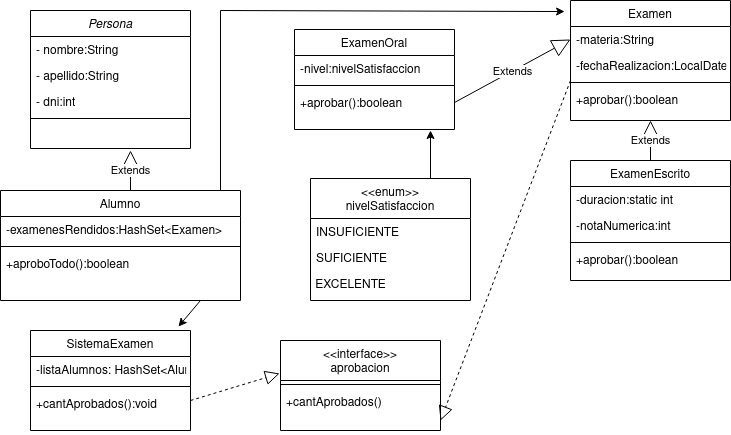

The diagram above was exported from draw.io. Its source (the exported page's mxGraphModel, read from the mxfile embedded in the PNG):
<mxGraphModel dx="810" dy="483" grid="1" gridSize="10" guides="1" tooltips="1" connect="1" arrows="1" fold="1" page="1" pageScale="1" pageWidth="827" pageHeight="1169" math="0" shadow="0">
  <root>
    <mxCell id="WIyWlLk6GJQsqaUBKTNV-0" />
    <mxCell id="WIyWlLk6GJQsqaUBKTNV-1" parent="WIyWlLk6GJQsqaUBKTNV-0" />
    <mxCell id="zkfFHV4jXpPFQw0GAbJ--0" value="Persona" style="swimlane;fontStyle=2;align=center;verticalAlign=top;childLayout=stackLayout;horizontal=1;startSize=26;horizontalStack=0;resizeParent=1;resizeLast=0;collapsible=1;marginBottom=0;rounded=0;shadow=0;strokeWidth=1;" parent="WIyWlLk6GJQsqaUBKTNV-1" vertex="1">
      <mxGeometry x="70" y="40" width="160" height="138" as="geometry">
        <mxRectangle x="230" y="140" width="160" height="26" as="alternateBounds" />
      </mxGeometry>
    </mxCell>
    <mxCell id="zkfFHV4jXpPFQw0GAbJ--1" value="- nombre:String" style="text;align=left;verticalAlign=top;spacingLeft=4;spacingRight=4;overflow=hidden;rotatable=0;points=[[0,0.5],[1,0.5]];portConstraint=eastwest;" parent="zkfFHV4jXpPFQw0GAbJ--0" vertex="1">
      <mxGeometry y="26" width="160" height="26" as="geometry" />
    </mxCell>
    <mxCell id="zkfFHV4jXpPFQw0GAbJ--2" value="- apellido:String" style="text;align=left;verticalAlign=top;spacingLeft=4;spacingRight=4;overflow=hidden;rotatable=0;points=[[0,0.5],[1,0.5]];portConstraint=eastwest;rounded=0;shadow=0;html=0;" parent="zkfFHV4jXpPFQw0GAbJ--0" vertex="1">
      <mxGeometry y="52" width="160" height="26" as="geometry" />
    </mxCell>
    <mxCell id="zkfFHV4jXpPFQw0GAbJ--3" value="- dni:int" style="text;align=left;verticalAlign=top;spacingLeft=4;spacingRight=4;overflow=hidden;rotatable=0;points=[[0,0.5],[1,0.5]];portConstraint=eastwest;rounded=0;shadow=0;html=0;" parent="zkfFHV4jXpPFQw0GAbJ--0" vertex="1">
      <mxGeometry y="78" width="160" height="26" as="geometry" />
    </mxCell>
    <mxCell id="zkfFHV4jXpPFQw0GAbJ--4" value="" style="line;html=1;strokeWidth=1;align=left;verticalAlign=middle;spacingTop=-1;spacingLeft=3;spacingRight=3;rotatable=0;labelPosition=right;points=[];portConstraint=eastwest;" parent="zkfFHV4jXpPFQw0GAbJ--0" vertex="1">
      <mxGeometry y="104" width="160" height="8" as="geometry" />
    </mxCell>
    <mxCell id="zkfFHV4jXpPFQw0GAbJ--6" value="Examen" style="swimlane;fontStyle=0;align=center;verticalAlign=top;childLayout=stackLayout;horizontal=1;startSize=26;horizontalStack=0;resizeParent=1;resizeLast=0;collapsible=1;marginBottom=0;rounded=0;shadow=0;strokeWidth=1;" parent="WIyWlLk6GJQsqaUBKTNV-1" vertex="1">
      <mxGeometry x="610" y="30" width="160" height="120" as="geometry">
        <mxRectangle x="130" y="380" width="160" height="26" as="alternateBounds" />
      </mxGeometry>
    </mxCell>
    <mxCell id="zkfFHV4jXpPFQw0GAbJ--7" value="-materia:String" style="text;align=left;verticalAlign=top;spacingLeft=4;spacingRight=4;overflow=hidden;rotatable=0;points=[[0,0.5],[1,0.5]];portConstraint=eastwest;" parent="zkfFHV4jXpPFQw0GAbJ--6" vertex="1">
      <mxGeometry y="26" width="160" height="26" as="geometry" />
    </mxCell>
    <mxCell id="zkfFHV4jXpPFQw0GAbJ--8" value="-fechaRealizacion:LocalDate" style="text;align=left;verticalAlign=top;spacingLeft=4;spacingRight=4;overflow=hidden;rotatable=0;points=[[0,0.5],[1,0.5]];portConstraint=eastwest;rounded=0;shadow=0;html=0;" parent="zkfFHV4jXpPFQw0GAbJ--6" vertex="1">
      <mxGeometry y="52" width="160" height="26" as="geometry" />
    </mxCell>
    <mxCell id="zkfFHV4jXpPFQw0GAbJ--9" value="" style="line;html=1;strokeWidth=1;align=left;verticalAlign=middle;spacingTop=-1;spacingLeft=3;spacingRight=3;rotatable=0;labelPosition=right;points=[];portConstraint=eastwest;" parent="zkfFHV4jXpPFQw0GAbJ--6" vertex="1">
      <mxGeometry y="78" width="160" height="8" as="geometry" />
    </mxCell>
    <mxCell id="zkfFHV4jXpPFQw0GAbJ--10" value="+aprobar():boolean" style="text;align=left;verticalAlign=top;spacingLeft=4;spacingRight=4;overflow=hidden;rotatable=0;points=[[0,0.5],[1,0.5]];portConstraint=eastwest;fontStyle=0" parent="zkfFHV4jXpPFQw0GAbJ--6" vertex="1">
      <mxGeometry y="86" width="160" height="26" as="geometry" />
    </mxCell>
    <mxCell id="zkfFHV4jXpPFQw0GAbJ--17" value="Alumno" style="swimlane;fontStyle=0;align=center;verticalAlign=top;childLayout=stackLayout;horizontal=1;startSize=26;horizontalStack=0;resizeParent=1;resizeLast=0;collapsible=1;marginBottom=0;rounded=0;shadow=0;strokeWidth=1;" parent="WIyWlLk6GJQsqaUBKTNV-1" vertex="1">
      <mxGeometry x="40" y="220" width="240" height="110" as="geometry">
        <mxRectangle x="550" y="140" width="160" height="26" as="alternateBounds" />
      </mxGeometry>
    </mxCell>
    <mxCell id="zkfFHV4jXpPFQw0GAbJ--18" value="-examenesRendidos:HashSet&lt;Examen&gt;" style="text;align=left;verticalAlign=top;spacingLeft=4;spacingRight=4;overflow=hidden;rotatable=0;points=[[0,0.5],[1,0.5]];portConstraint=eastwest;" parent="zkfFHV4jXpPFQw0GAbJ--17" vertex="1">
      <mxGeometry y="26" width="240" height="26" as="geometry" />
    </mxCell>
    <mxCell id="zkfFHV4jXpPFQw0GAbJ--23" value="" style="line;html=1;strokeWidth=1;align=left;verticalAlign=middle;spacingTop=-1;spacingLeft=3;spacingRight=3;rotatable=0;labelPosition=right;points=[];portConstraint=eastwest;" parent="zkfFHV4jXpPFQw0GAbJ--17" vertex="1">
      <mxGeometry y="52" width="240" height="8" as="geometry" />
    </mxCell>
    <mxCell id="zkfFHV4jXpPFQw0GAbJ--24" value="+aproboTodo():boolean" style="text;align=left;verticalAlign=top;spacingLeft=4;spacingRight=4;overflow=hidden;rotatable=0;points=[[0,0.5],[1,0.5]];portConstraint=eastwest;" parent="zkfFHV4jXpPFQw0GAbJ--17" vertex="1">
      <mxGeometry y="60" width="240" height="26" as="geometry" />
    </mxCell>
    <mxCell id="TgUki2zkhTkezRP5CL15-37" value="" style="endArrow=classic;html=1;rounded=0;entryX=0.925;entryY=-0.04;entryDx=0;entryDy=0;entryPerimeter=0;" edge="1" parent="zkfFHV4jXpPFQw0GAbJ--17" target="TgUki2zkhTkezRP5CL15-17">
      <mxGeometry width="50" height="50" relative="1" as="geometry">
        <mxPoint x="200" y="110" as="sourcePoint" />
        <mxPoint x="200" y="62" as="targetPoint" />
      </mxGeometry>
    </mxCell>
    <mxCell id="TgUki2zkhTkezRP5CL15-0" value="ExamenEscrito" style="swimlane;fontStyle=0;align=center;verticalAlign=top;childLayout=stackLayout;horizontal=1;startSize=26;horizontalStack=0;resizeParent=1;resizeLast=0;collapsible=1;marginBottom=0;rounded=0;shadow=0;strokeWidth=1;" vertex="1" parent="WIyWlLk6GJQsqaUBKTNV-1">
      <mxGeometry x="610" y="190" width="160" height="120" as="geometry">
        <mxRectangle x="130" y="380" width="160" height="26" as="alternateBounds" />
      </mxGeometry>
    </mxCell>
    <mxCell id="TgUki2zkhTkezRP5CL15-1" value="-duracion:static int" style="text;align=left;verticalAlign=top;spacingLeft=4;spacingRight=4;overflow=hidden;rotatable=0;points=[[0,0.5],[1,0.5]];portConstraint=eastwest;" vertex="1" parent="TgUki2zkhTkezRP5CL15-0">
      <mxGeometry y="26" width="160" height="26" as="geometry" />
    </mxCell>
    <mxCell id="TgUki2zkhTkezRP5CL15-2" value="-notaNumerica:int" style="text;align=left;verticalAlign=top;spacingLeft=4;spacingRight=4;overflow=hidden;rotatable=0;points=[[0,0.5],[1,0.5]];portConstraint=eastwest;rounded=0;shadow=0;html=0;" vertex="1" parent="TgUki2zkhTkezRP5CL15-0">
      <mxGeometry y="52" width="160" height="26" as="geometry" />
    </mxCell>
    <mxCell id="TgUki2zkhTkezRP5CL15-3" value="" style="line;html=1;strokeWidth=1;align=left;verticalAlign=middle;spacingTop=-1;spacingLeft=3;spacingRight=3;rotatable=0;labelPosition=right;points=[];portConstraint=eastwest;" vertex="1" parent="TgUki2zkhTkezRP5CL15-0">
      <mxGeometry y="78" width="160" height="8" as="geometry" />
    </mxCell>
    <mxCell id="TgUki2zkhTkezRP5CL15-4" value="+aprobar():boolean" style="text;align=left;verticalAlign=top;spacingLeft=4;spacingRight=4;overflow=hidden;rotatable=0;points=[[0,0.5],[1,0.5]];portConstraint=eastwest;fontStyle=0" vertex="1" parent="TgUki2zkhTkezRP5CL15-0">
      <mxGeometry y="86" width="160" height="26" as="geometry" />
    </mxCell>
    <mxCell id="TgUki2zkhTkezRP5CL15-5" value="ExamenOral" style="swimlane;fontStyle=0;align=center;verticalAlign=top;childLayout=stackLayout;horizontal=1;startSize=26;horizontalStack=0;resizeParent=1;resizeLast=0;collapsible=1;marginBottom=0;rounded=0;shadow=0;strokeWidth=1;" vertex="1" parent="WIyWlLk6GJQsqaUBKTNV-1">
      <mxGeometry x="334" y="59" width="160" height="100" as="geometry">
        <mxRectangle x="130" y="380" width="160" height="26" as="alternateBounds" />
      </mxGeometry>
    </mxCell>
    <mxCell id="TgUki2zkhTkezRP5CL15-6" value="-nivel:nivelSatisfaccion" style="text;align=left;verticalAlign=top;spacingLeft=4;spacingRight=4;overflow=hidden;rotatable=0;points=[[0,0.5],[1,0.5]];portConstraint=eastwest;" vertex="1" parent="TgUki2zkhTkezRP5CL15-5">
      <mxGeometry y="26" width="160" height="26" as="geometry" />
    </mxCell>
    <mxCell id="TgUki2zkhTkezRP5CL15-8" value="" style="line;html=1;strokeWidth=1;align=left;verticalAlign=middle;spacingTop=-1;spacingLeft=3;spacingRight=3;rotatable=0;labelPosition=right;points=[];portConstraint=eastwest;" vertex="1" parent="TgUki2zkhTkezRP5CL15-5">
      <mxGeometry y="52" width="160" height="8" as="geometry" />
    </mxCell>
    <mxCell id="TgUki2zkhTkezRP5CL15-9" value="+aprobar():boolean" style="text;align=left;verticalAlign=top;spacingLeft=4;spacingRight=4;overflow=hidden;rotatable=0;points=[[0,0.5],[1,0.5]];portConstraint=eastwest;fontStyle=0" vertex="1" parent="TgUki2zkhTkezRP5CL15-5">
      <mxGeometry y="60" width="160" height="26" as="geometry" />
    </mxCell>
    <mxCell id="TgUki2zkhTkezRP5CL15-10" value="&lt;&lt;enum&gt;&gt;&#10;nivelSatisfaccion" style="swimlane;fontStyle=0;align=center;verticalAlign=top;childLayout=stackLayout;horizontal=1;startSize=40;horizontalStack=0;resizeParent=1;resizeLast=0;collapsible=1;marginBottom=0;rounded=0;shadow=0;strokeWidth=1;" vertex="1" parent="WIyWlLk6GJQsqaUBKTNV-1">
      <mxGeometry x="350" y="208" width="160" height="122" as="geometry">
        <mxRectangle x="130" y="380" width="160" height="26" as="alternateBounds" />
      </mxGeometry>
    </mxCell>
    <mxCell id="TgUki2zkhTkezRP5CL15-11" value="INSUFICIENTE" style="text;align=left;verticalAlign=top;spacingLeft=4;spacingRight=4;overflow=hidden;rotatable=0;points=[[0,0.5],[1,0.5]];portConstraint=eastwest;" vertex="1" parent="TgUki2zkhTkezRP5CL15-10">
      <mxGeometry y="40" width="160" height="26" as="geometry" />
    </mxCell>
    <mxCell id="TgUki2zkhTkezRP5CL15-12" value="SUFICIENTE" style="text;align=left;verticalAlign=top;spacingLeft=4;spacingRight=4;overflow=hidden;rotatable=0;points=[[0,0.5],[1,0.5]];portConstraint=eastwest;rounded=0;shadow=0;html=0;" vertex="1" parent="TgUki2zkhTkezRP5CL15-10">
      <mxGeometry y="66" width="160" height="26" as="geometry" />
    </mxCell>
    <mxCell id="TgUki2zkhTkezRP5CL15-15" value="&amp;nbsp;EXCELENTE" style="text;html=1;align=left;verticalAlign=middle;resizable=0;points=[];autosize=1;strokeColor=none;fillColor=none;" vertex="1" parent="TgUki2zkhTkezRP5CL15-10">
      <mxGeometry y="92" width="160" height="30" as="geometry" />
    </mxCell>
    <mxCell id="TgUki2zkhTkezRP5CL15-17" value="SistemaExamen" style="swimlane;fontStyle=0;align=center;verticalAlign=top;childLayout=stackLayout;horizontal=1;startSize=26;horizontalStack=0;resizeParent=1;resizeLast=0;collapsible=1;marginBottom=0;rounded=0;shadow=0;strokeWidth=1;" vertex="1" parent="WIyWlLk6GJQsqaUBKTNV-1">
      <mxGeometry x="70" y="360" width="160" height="100" as="geometry">
        <mxRectangle x="130" y="380" width="160" height="26" as="alternateBounds" />
      </mxGeometry>
    </mxCell>
    <mxCell id="TgUki2zkhTkezRP5CL15-18" value="-listaAlumnos: HashSet&lt;Alumno&gt;" style="text;align=left;verticalAlign=top;spacingLeft=4;spacingRight=4;overflow=hidden;rotatable=0;points=[[0,0.5],[1,0.5]];portConstraint=eastwest;" vertex="1" parent="TgUki2zkhTkezRP5CL15-17">
      <mxGeometry y="26" width="160" height="26" as="geometry" />
    </mxCell>
    <mxCell id="TgUki2zkhTkezRP5CL15-20" value="" style="line;html=1;strokeWidth=1;align=left;verticalAlign=middle;spacingTop=-1;spacingLeft=3;spacingRight=3;rotatable=0;labelPosition=right;points=[];portConstraint=eastwest;" vertex="1" parent="TgUki2zkhTkezRP5CL15-17">
      <mxGeometry y="52" width="160" height="8" as="geometry" />
    </mxCell>
    <mxCell id="TgUki2zkhTkezRP5CL15-21" value="+cantAprobados():void" style="text;align=left;verticalAlign=top;spacingLeft=4;spacingRight=4;overflow=hidden;rotatable=0;points=[[0,0.5],[1,0.5]];portConstraint=eastwest;fontStyle=0" vertex="1" parent="TgUki2zkhTkezRP5CL15-17">
      <mxGeometry y="60" width="160" height="26" as="geometry" />
    </mxCell>
    <mxCell id="TgUki2zkhTkezRP5CL15-22" value="&lt;&lt;interface&gt;&gt;&#10;aprobacion" style="swimlane;fontStyle=0;align=center;verticalAlign=top;childLayout=stackLayout;horizontal=1;startSize=40;horizontalStack=0;resizeParent=1;resizeLast=0;collapsible=1;marginBottom=0;rounded=0;shadow=0;strokeWidth=1;" vertex="1" parent="WIyWlLk6GJQsqaUBKTNV-1">
      <mxGeometry x="320" y="370" width="160" height="90" as="geometry">
        <mxRectangle x="130" y="380" width="160" height="26" as="alternateBounds" />
      </mxGeometry>
    </mxCell>
    <mxCell id="TgUki2zkhTkezRP5CL15-24" value="" style="line;html=1;strokeWidth=1;align=left;verticalAlign=middle;spacingTop=-1;spacingLeft=3;spacingRight=3;rotatable=0;labelPosition=right;points=[];portConstraint=eastwest;" vertex="1" parent="TgUki2zkhTkezRP5CL15-22">
      <mxGeometry y="40" width="160" height="8" as="geometry" />
    </mxCell>
    <mxCell id="TgUki2zkhTkezRP5CL15-25" value="+cantAprobados()" style="text;align=left;verticalAlign=top;spacingLeft=4;spacingRight=4;overflow=hidden;rotatable=0;points=[[0,0.5],[1,0.5]];portConstraint=eastwest;fontStyle=0" vertex="1" parent="TgUki2zkhTkezRP5CL15-22">
      <mxGeometry y="48" width="160" height="26" as="geometry" />
    </mxCell>
    <mxCell id="TgUki2zkhTkezRP5CL15-26" value="Extends" style="endArrow=block;endSize=16;endFill=0;html=1;rounded=0;" edge="1" parent="WIyWlLk6GJQsqaUBKTNV-1">
      <mxGeometry width="160" relative="1" as="geometry">
        <mxPoint x="170" y="220" as="sourcePoint" />
        <mxPoint x="170" y="180" as="targetPoint" />
      </mxGeometry>
    </mxCell>
    <mxCell id="TgUki2zkhTkezRP5CL15-27" value="Extends" style="endArrow=block;endSize=16;endFill=0;html=1;rounded=0;exitX=1;exitY=0.5;exitDx=0;exitDy=0;entryX=0;entryY=0.5;entryDx=0;entryDy=0;" edge="1" parent="WIyWlLk6GJQsqaUBKTNV-1" source="TgUki2zkhTkezRP5CL15-9" target="zkfFHV4jXpPFQw0GAbJ--7">
      <mxGeometry width="160" relative="1" as="geometry">
        <mxPoint x="520" y="140" as="sourcePoint" />
        <mxPoint x="680" y="140" as="targetPoint" />
      </mxGeometry>
    </mxCell>
    <mxCell id="TgUki2zkhTkezRP5CL15-28" value="Extends" style="endArrow=block;endSize=16;endFill=0;html=1;rounded=0;exitX=1;exitY=0.5;exitDx=0;exitDy=0;entryX=0.5;entryY=1;entryDx=0;entryDy=0;" edge="1" parent="WIyWlLk6GJQsqaUBKTNV-1" target="zkfFHV4jXpPFQw0GAbJ--6">
      <mxGeometry width="160" relative="1" as="geometry">
        <mxPoint x="690" y="190" as="sourcePoint" />
        <mxPoint x="806" y="127" as="targetPoint" />
      </mxGeometry>
    </mxCell>
    <mxCell id="TgUki2zkhTkezRP5CL15-34" value="" style="endArrow=classic;html=1;rounded=0;" edge="1" parent="WIyWlLk6GJQsqaUBKTNV-1">
      <mxGeometry width="50" height="50" relative="1" as="geometry">
        <mxPoint x="470" y="208" as="sourcePoint" />
        <mxPoint x="470" y="160" as="targetPoint" />
      </mxGeometry>
    </mxCell>
    <mxCell id="TgUki2zkhTkezRP5CL15-36" value="" style="endArrow=block;dashed=1;endFill=0;endSize=12;html=1;rounded=0;entryX=-0.006;entryY=0.367;entryDx=0;entryDy=0;entryPerimeter=0;" edge="1" parent="WIyWlLk6GJQsqaUBKTNV-1" target="TgUki2zkhTkezRP5CL15-22">
      <mxGeometry width="160" relative="1" as="geometry">
        <mxPoint x="230" y="430" as="sourcePoint" />
        <mxPoint x="390" y="430" as="targetPoint" />
      </mxGeometry>
    </mxCell>
    <mxCell id="TgUki2zkhTkezRP5CL15-38" value="" style="endArrow=classic;html=1;rounded=0;entryX=-0.037;entryY=0.092;entryDx=0;entryDy=0;entryPerimeter=0;" edge="1" parent="WIyWlLk6GJQsqaUBKTNV-1" target="zkfFHV4jXpPFQw0GAbJ--6">
      <mxGeometry width="50" height="50" relative="1" as="geometry">
        <mxPoint x="260" y="220" as="sourcePoint" />
        <mxPoint x="260" y="20" as="targetPoint" />
        <Array as="points">
          <mxPoint x="260" y="40" />
        </Array>
      </mxGeometry>
    </mxCell>
    <mxCell id="TgUki2zkhTkezRP5CL15-39" value="" style="endArrow=block;dashed=1;endFill=0;endSize=12;html=1;rounded=0;exitX=0;exitY=1.077;exitDx=0;exitDy=0;exitPerimeter=0;" edge="1" parent="WIyWlLk6GJQsqaUBKTNV-1" source="zkfFHV4jXpPFQw0GAbJ--8">
      <mxGeometry width="160" relative="1" as="geometry">
        <mxPoint x="330" y="230" as="sourcePoint" />
        <mxPoint x="480" y="450" as="targetPoint" />
      </mxGeometry>
    </mxCell>
  </root>
</mxGraphModel>